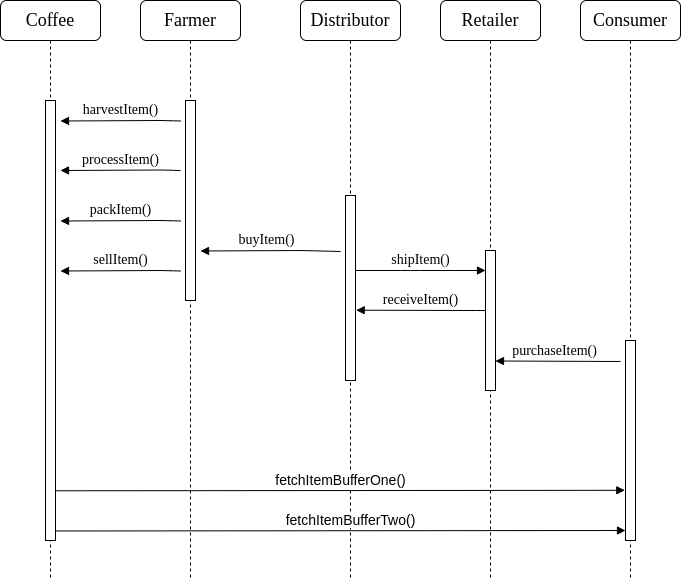

The diagram above was exported from draw.io. Its source (the exported page's mxGraphModel, read from the mxfile embedded in the PNG):
<mxGraphModel dx="950" dy="442" grid="1" gridSize="10" guides="1" tooltips="1" connect="1" arrows="1" fold="1" page="1" pageScale="1" pageWidth="1100" pageHeight="850" background="#ffffff" math="0" shadow="0">
  <root>
    <mxCell id="0" />
    <mxCell id="1" parent="0" />
    <mxCell id="7baba1c4bc27f4b0-2" value="&lt;font style=&quot;font-size: 18px&quot;&gt;Farmer&lt;/font&gt;" style="shape=umlLifeline;perimeter=lifelinePerimeter;whiteSpace=wrap;html=1;container=1;collapsible=0;recursiveResize=0;outlineConnect=0;rounded=1;shadow=0;comic=0;labelBackgroundColor=none;strokeWidth=1;fontFamily=Verdana;fontSize=12;align=center;" parent="1" vertex="1">
      <mxGeometry x="180" y="30" width="100" height="580" as="geometry" />
    </mxCell>
    <mxCell id="7baba1c4bc27f4b0-10" value="" style="html=1;points=[];perimeter=orthogonalPerimeter;rounded=0;shadow=0;comic=0;labelBackgroundColor=none;strokeWidth=1;fontFamily=Verdana;fontSize=12;align=center;" parent="7baba1c4bc27f4b0-2" vertex="1">
      <mxGeometry x="45" y="100" width="10" height="200" as="geometry" />
    </mxCell>
    <mxCell id="7baba1c4bc27f4b0-3" value="&lt;font style=&quot;font-size: 18px&quot;&gt;Distributor&lt;/font&gt;" style="shape=umlLifeline;perimeter=lifelinePerimeter;whiteSpace=wrap;html=1;container=1;collapsible=0;recursiveResize=0;outlineConnect=0;rounded=1;shadow=0;comic=0;labelBackgroundColor=none;strokeWidth=1;fontFamily=Verdana;fontSize=12;align=center;" parent="1" vertex="1">
      <mxGeometry x="340" y="30" width="100" height="580" as="geometry" />
    </mxCell>
    <mxCell id="7baba1c4bc27f4b0-13" value="" style="html=1;points=[];perimeter=orthogonalPerimeter;rounded=0;shadow=0;comic=0;labelBackgroundColor=none;strokeWidth=1;fontFamily=Verdana;fontSize=12;align=center;" parent="7baba1c4bc27f4b0-3" vertex="1">
      <mxGeometry x="45" y="195" width="10" height="185" as="geometry" />
    </mxCell>
    <mxCell id="7baba1c4bc27f4b0-4" value="&lt;font style=&quot;font-size: 18px&quot;&gt;Retailer&lt;/font&gt;" style="shape=umlLifeline;perimeter=lifelinePerimeter;whiteSpace=wrap;html=1;container=1;collapsible=0;recursiveResize=0;outlineConnect=0;rounded=1;shadow=0;comic=0;labelBackgroundColor=none;strokeWidth=1;fontFamily=Verdana;fontSize=12;align=center;" parent="1" vertex="1">
      <mxGeometry x="480" y="30" width="100" height="580" as="geometry" />
    </mxCell>
    <mxCell id="7baba1c4bc27f4b0-16" value="" style="html=1;points=[];perimeter=orthogonalPerimeter;rounded=0;shadow=0;comic=0;labelBackgroundColor=none;strokeWidth=1;fontFamily=Verdana;fontSize=12;align=center;" parent="7baba1c4bc27f4b0-4" vertex="1">
      <mxGeometry x="45" y="250" width="10" height="140" as="geometry" />
    </mxCell>
    <mxCell id="7baba1c4bc27f4b0-5" value="&lt;font style=&quot;font-size: 18px&quot;&gt;Consumer&lt;/font&gt;" style="shape=umlLifeline;perimeter=lifelinePerimeter;whiteSpace=wrap;html=1;container=1;collapsible=0;recursiveResize=0;outlineConnect=0;rounded=1;shadow=0;comic=0;labelBackgroundColor=none;strokeWidth=1;fontFamily=Verdana;fontSize=12;align=center;" parent="1" vertex="1">
      <mxGeometry x="620" y="30" width="100" height="580" as="geometry" />
    </mxCell>
    <mxCell id="7baba1c4bc27f4b0-8" value="&lt;font style=&quot;font-size: 18px&quot;&gt;Coffee&lt;/font&gt;" style="shape=umlLifeline;perimeter=lifelinePerimeter;whiteSpace=wrap;html=1;container=1;collapsible=0;recursiveResize=0;outlineConnect=0;rounded=1;shadow=0;comic=0;labelBackgroundColor=none;strokeWidth=1;fontFamily=Verdana;fontSize=12;align=center;" parent="1" vertex="1">
      <mxGeometry x="40" y="30" width="100" height="580" as="geometry" />
    </mxCell>
    <mxCell id="7baba1c4bc27f4b0-9" value="" style="html=1;points=[];perimeter=orthogonalPerimeter;rounded=0;shadow=0;comic=0;labelBackgroundColor=none;strokeWidth=1;fontFamily=Verdana;fontSize=12;align=center;" parent="7baba1c4bc27f4b0-8" vertex="1">
      <mxGeometry x="45" y="100" width="10" height="440" as="geometry" />
    </mxCell>
    <mxCell id="7baba1c4bc27f4b0-17" value="&lt;span style=&quot;font-size: 14px ; background-color: rgb(255 , 255 , 255)&quot;&gt;shipItem()&lt;/span&gt;" style="html=1;verticalAlign=bottom;endArrow=block;labelBackgroundColor=none;fontFamily=Verdana;fontSize=12;edgeStyle=elbowEdgeStyle;elbow=vertical;" parent="1" source="7baba1c4bc27f4b0-13" target="7baba1c4bc27f4b0-16" edge="1">
      <mxGeometry relative="1" as="geometry">
        <mxPoint x="450" y="170" as="sourcePoint" />
        <Array as="points">
          <mxPoint x="450" y="300" />
          <mxPoint x="460" y="220" />
          <mxPoint x="400" y="170" />
        </Array>
        <mxPoint as="offset" />
      </mxGeometry>
    </mxCell>
    <mxCell id="7baba1c4bc27f4b0-19" value="" style="html=1;points=[];perimeter=orthogonalPerimeter;rounded=0;shadow=0;comic=0;labelBackgroundColor=none;strokeWidth=1;fontFamily=Verdana;fontSize=12;align=center;" parent="1" vertex="1">
      <mxGeometry x="665" y="370" width="10" height="200" as="geometry" />
    </mxCell>
    <mxCell id="odLEGWor7D9ABRXX02rm-2" value="&lt;font style=&quot;font-size: 14px&quot; face=&quot;Verdana&quot;&gt;harvestItem()&lt;/font&gt;" style="html=1;verticalAlign=bottom;endArrow=block;" edge="1" parent="1">
      <mxGeometry width="80" relative="1" as="geometry">
        <mxPoint x="220" y="150.5" as="sourcePoint" />
        <mxPoint x="100" y="150.5" as="targetPoint" />
        <Array as="points">
          <mxPoint x="200.5" y="150" />
        </Array>
        <mxPoint as="offset" />
      </mxGeometry>
    </mxCell>
    <mxCell id="odLEGWor7D9ABRXX02rm-3" value="&lt;font style=&quot;font-size: 14px&quot; face=&quot;Verdana&quot;&gt;processItem()&lt;/font&gt;" style="html=1;verticalAlign=bottom;endArrow=block;" edge="1" parent="1">
      <mxGeometry x="0.0001" width="80" relative="1" as="geometry">
        <mxPoint x="220" y="200" as="sourcePoint" />
        <mxPoint x="100" y="200" as="targetPoint" />
        <Array as="points">
          <mxPoint x="200.5" y="199.5" />
        </Array>
        <mxPoint as="offset" />
      </mxGeometry>
    </mxCell>
    <mxCell id="odLEGWor7D9ABRXX02rm-4" value="&lt;font style=&quot;font-size: 14px&quot; face=&quot;Verdana&quot;&gt;packItem()&lt;/font&gt;" style="html=1;verticalAlign=bottom;endArrow=block;" edge="1" parent="1">
      <mxGeometry x="0.0001" width="80" relative="1" as="geometry">
        <mxPoint x="220" y="250.5" as="sourcePoint" />
        <mxPoint x="100" y="250.5" as="targetPoint" />
        <Array as="points">
          <mxPoint x="200.5" y="250" />
        </Array>
        <mxPoint as="offset" />
      </mxGeometry>
    </mxCell>
    <mxCell id="odLEGWor7D9ABRXX02rm-5" value="&lt;font style=&quot;font-size: 14px&quot; face=&quot;Verdana&quot;&gt;sellItem()&lt;/font&gt;" style="html=1;verticalAlign=bottom;endArrow=block;" edge="1" parent="1">
      <mxGeometry x="0.0001" width="80" relative="1" as="geometry">
        <mxPoint x="220" y="300.5" as="sourcePoint" />
        <mxPoint x="100" y="300.5" as="targetPoint" />
        <Array as="points">
          <mxPoint x="200.5" y="300" />
        </Array>
        <mxPoint as="offset" />
      </mxGeometry>
    </mxCell>
    <mxCell id="odLEGWor7D9ABRXX02rm-6" value="&lt;font style=&quot;font-size: 14px&quot; face=&quot;Verdana&quot;&gt;buyItem()&lt;/font&gt;" style="html=1;verticalAlign=bottom;endArrow=block;" edge="1" parent="1">
      <mxGeometry x="0.0636" width="80" relative="1" as="geometry">
        <mxPoint x="380" y="281" as="sourcePoint" />
        <mxPoint x="240" y="280.5" as="targetPoint" />
        <Array as="points">
          <mxPoint x="340.5" y="280" />
        </Array>
        <mxPoint as="offset" />
      </mxGeometry>
    </mxCell>
    <mxCell id="odLEGWor7D9ABRXX02rm-8" value="&lt;font style=&quot;font-size: 14px&quot; face=&quot;Verdana&quot;&gt;receiveItem()&lt;/font&gt;" style="html=1;verticalAlign=bottom;endArrow=block;entryX=1.071;entryY=0.62;entryDx=0;entryDy=0;entryPerimeter=0;" edge="1" parent="1" target="7baba1c4bc27f4b0-13">
      <mxGeometry x="0.0002" width="80" relative="1" as="geometry">
        <mxPoint x="525" y="340" as="sourcePoint" />
        <mxPoint x="390" y="340" as="targetPoint" />
        <Array as="points">
          <mxPoint x="505.5" y="340" />
        </Array>
        <mxPoint as="offset" />
      </mxGeometry>
    </mxCell>
    <mxCell id="odLEGWor7D9ABRXX02rm-12" value="&lt;font style=&quot;font-size: 14px&quot; face=&quot;Verdana&quot;&gt;purchaseItem()&lt;/font&gt;" style="html=1;verticalAlign=bottom;endArrow=block;" edge="1" parent="1">
      <mxGeometry x="0.0636" width="80" relative="1" as="geometry">
        <mxPoint x="660" y="391" as="sourcePoint" />
        <mxPoint x="535" y="390.5" as="targetPoint" />
        <Array as="points" />
        <mxPoint as="offset" />
      </mxGeometry>
    </mxCell>
    <mxCell id="odLEGWor7D9ABRXX02rm-14" value="&lt;font style=&quot;font-size: 14px&quot;&gt;fetchItemBufferOne()&lt;/font&gt;" style="html=1;verticalAlign=bottom;endArrow=block;exitX=0.957;exitY=0.887;exitDx=0;exitDy=0;exitPerimeter=0;entryX=-0.071;entryY=0.749;entryDx=0;entryDy=0;entryPerimeter=0;" edge="1" parent="1" source="7baba1c4bc27f4b0-9" target="7baba1c4bc27f4b0-19">
      <mxGeometry width="80" relative="1" as="geometry">
        <mxPoint x="370" y="520" as="sourcePoint" />
        <mxPoint x="450" y="520" as="targetPoint" />
      </mxGeometry>
    </mxCell>
    <mxCell id="odLEGWor7D9ABRXX02rm-16" value="&lt;font style=&quot;font-size: 14px&quot;&gt;fetchItemBufferTwo()&lt;/font&gt;" style="html=1;verticalAlign=bottom;endArrow=block;exitX=0.957;exitY=0.887;exitDx=0;exitDy=0;exitPerimeter=0;entryX=-0.071;entryY=0.749;entryDx=0;entryDy=0;entryPerimeter=0;" edge="1" parent="1">
      <mxGeometry x="0.0346" width="80" relative="1" as="geometry">
        <mxPoint x="95.27999999999994" y="560.48" as="sourcePoint" />
        <mxPoint x="665.0000000000002" y="560.0000000000001" as="targetPoint" />
        <mxPoint as="offset" />
      </mxGeometry>
    </mxCell>
  </root>
</mxGraphModel>